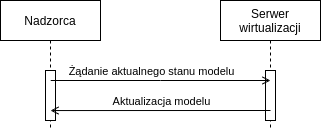

The diagram above was exported from draw.io. Its source (the exported page's mxGraphModel, read from the mxfile embedded in the PNG):
<mxGraphModel dx="1421" dy="801" grid="1" gridSize="10" guides="1" tooltips="1" connect="1" arrows="1" fold="1" page="1" pageScale="1" pageWidth="850" pageHeight="1100" math="0" shadow="0">
  <root>
    <mxCell id="0" />
    <mxCell id="1" parent="0" />
    <mxCell id="2viEDrC0R2G4eSza2bzU-4" value="Nadzorca" style="shape=umlLifeline;perimeter=lifelinePerimeter;container=1;collapsible=0;recursiveResize=0;rounded=0;shadow=0;strokeWidth=1;" parent="1" vertex="1">
      <mxGeometry x="330" y="80" width="100" height="130" as="geometry" />
    </mxCell>
    <mxCell id="2viEDrC0R2G4eSza2bzU-5" value="" style="points=[];perimeter=orthogonalPerimeter;rounded=0;shadow=0;strokeWidth=1;" parent="2viEDrC0R2G4eSza2bzU-4" vertex="1">
      <mxGeometry x="45" y="70" width="10" height="50" as="geometry" />
    </mxCell>
    <mxCell id="2viEDrC0R2G4eSza2bzU-12" value="Serwer&#10;wirtualizacji&#10;" style="shape=umlLifeline;perimeter=lifelinePerimeter;container=1;collapsible=0;recursiveResize=0;rounded=0;shadow=0;strokeWidth=1;verticalAlign=top;" parent="1" vertex="1">
      <mxGeometry x="550" y="80" width="100" height="130" as="geometry" />
    </mxCell>
    <mxCell id="2viEDrC0R2G4eSza2bzU-13" value="" style="points=[];perimeter=orthogonalPerimeter;rounded=0;shadow=0;strokeWidth=1;" parent="2viEDrC0R2G4eSza2bzU-12" vertex="1">
      <mxGeometry x="45" y="70" width="10" height="50" as="geometry" />
    </mxCell>
    <mxCell id="2viEDrC0R2G4eSza2bzU-14" value="" style="endArrow=open;html=1;rounded=0;endFill=0;" parent="1" edge="1">
      <mxGeometry width="50" height="50" relative="1" as="geometry">
        <mxPoint x="380.2222222222223" y="160" as="sourcePoint" />
        <mxPoint x="600" y="160" as="targetPoint" />
        <Array as="points">
          <mxPoint x="490" y="160" />
        </Array>
      </mxGeometry>
    </mxCell>
    <mxCell id="2viEDrC0R2G4eSza2bzU-15" value="Żądanie aktualnego stanu modelu" style="edgeLabel;html=1;align=center;verticalAlign=middle;resizable=0;points=[];" parent="2viEDrC0R2G4eSza2bzU-14" vertex="1" connectable="0">
      <mxGeometry x="-0.3758" relative="1" as="geometry">
        <mxPoint x="31" y="-10" as="offset" />
      </mxGeometry>
    </mxCell>
    <mxCell id="2viEDrC0R2G4eSza2bzU-19" value="" style="endArrow=open;html=1;rounded=0;endFill=0;exitX=0.5;exitY=0.185;exitDx=0;exitDy=0;exitPerimeter=0;" parent="1" edge="1">
      <mxGeometry width="50" height="50" relative="1" as="geometry">
        <mxPoint x="600" y="190" as="sourcePoint" />
        <mxPoint x="380" y="190.04999999999995" as="targetPoint" />
      </mxGeometry>
    </mxCell>
    <mxCell id="2viEDrC0R2G4eSza2bzU-20" value="Aktualizacja modelu" style="edgeLabel;html=1;align=center;verticalAlign=middle;resizable=0;points=[];" parent="2viEDrC0R2G4eSza2bzU-19" vertex="1" connectable="0">
      <mxGeometry x="-0.3758" relative="1" as="geometry">
        <mxPoint x="-41" y="-10" as="offset" />
      </mxGeometry>
    </mxCell>
  </root>
</mxGraphModel>